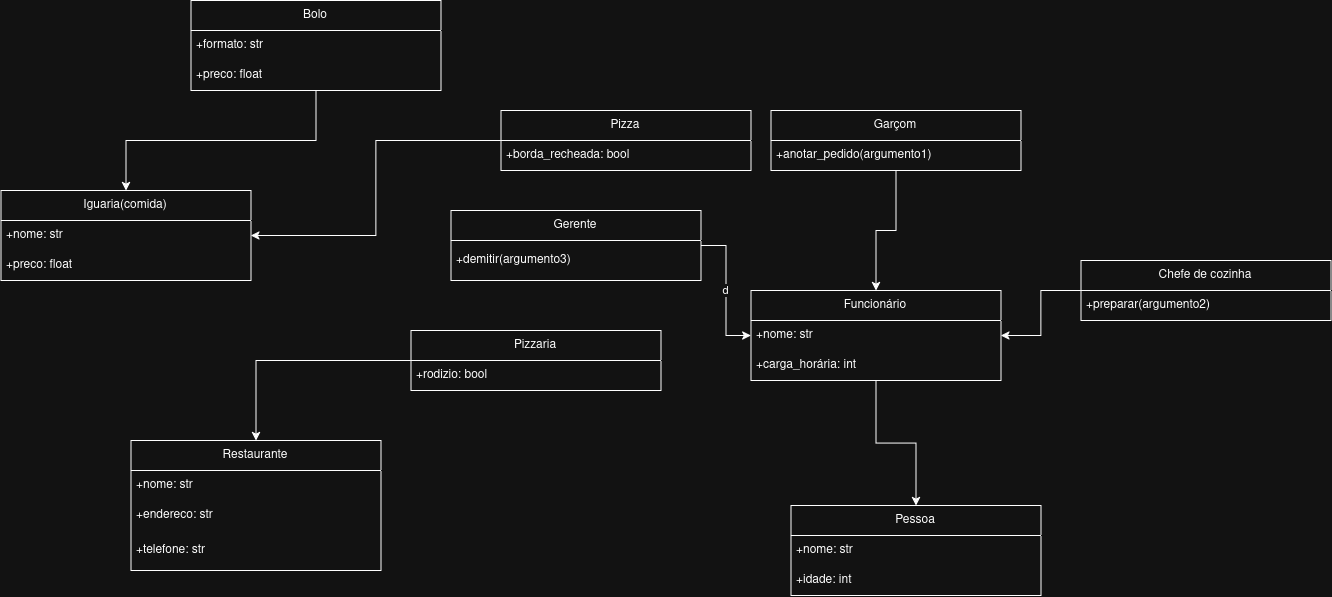

The diagram above was exported from draw.io. Its source (the exported page's mxGraphModel, read from the mxfile embedded in the PNG):
<mxGraphModel dx="2796" dy="2281" grid="1" gridSize="10" guides="1" tooltips="1" connect="1" arrows="1" fold="1" page="1" pageScale="1" pageWidth="850" pageHeight="1100" math="0" shadow="0">
  <root>
    <mxCell id="0" />
    <mxCell id="1" parent="0" />
    <mxCell id="4AQMLriVi1mY-p0pQ7j1-1" parent="1" style="swimlane;fontStyle=0;childLayout=stackLayout;horizontal=1;startSize=30;horizontalStack=0;resizeParent=1;resizeParentMax=0;resizeLast=0;collapsible=1;marginBottom=0;whiteSpace=wrap;html=1;" value="Restaurante" vertex="1">
      <mxGeometry height="130" width="250" y="140" as="geometry" />
    </mxCell>
    <mxCell id="4AQMLriVi1mY-p0pQ7j1-2" parent="4AQMLriVi1mY-p0pQ7j1-1" style="text;strokeColor=none;fillColor=none;align=left;verticalAlign=middle;spacingLeft=4;spacingRight=4;overflow=hidden;points=[[0,0.5],[1,0.5]];portConstraint=eastwest;rotatable=0;whiteSpace=wrap;html=1;" value="+nome: str" vertex="1">
      <mxGeometry height="30" width="250" y="30" as="geometry" />
    </mxCell>
    <mxCell id="4AQMLriVi1mY-p0pQ7j1-3" parent="4AQMLriVi1mY-p0pQ7j1-1" style="text;strokeColor=none;fillColor=none;align=left;verticalAlign=middle;spacingLeft=4;spacingRight=4;overflow=hidden;points=[[0,0.5],[1,0.5]];portConstraint=eastwest;rotatable=0;whiteSpace=wrap;html=1;" value="+endereco: str" vertex="1">
      <mxGeometry height="30" width="250" y="60" as="geometry" />
    </mxCell>
    <mxCell id="4AQMLriVi1mY-p0pQ7j1-4" parent="4AQMLriVi1mY-p0pQ7j1-1" style="text;strokeColor=none;fillColor=none;align=left;verticalAlign=middle;spacingLeft=4;spacingRight=4;overflow=hidden;points=[[0,0.5],[1,0.5]];portConstraint=eastwest;rotatable=0;whiteSpace=wrap;html=1;" value="+telefone: str" vertex="1">
      <mxGeometry height="40" width="250" y="90" as="geometry" />
    </mxCell>
    <mxCell id="dj_kzFw34x6U9w9V536X-16" edge="1" parent="1" source="4AQMLriVi1mY-p0pQ7j1-10" style="edgeStyle=orthogonalEdgeStyle;rounded=0;orthogonalLoop=1;jettySize=auto;html=1;entryX=0.5;entryY=0;entryDx=0;entryDy=0;" target="4AQMLriVi1mY-p0pQ7j1-1">
      <mxGeometry relative="1" as="geometry" />
    </mxCell>
    <mxCell id="4AQMLriVi1mY-p0pQ7j1-10" parent="1" style="swimlane;fontStyle=0;childLayout=stackLayout;horizontal=1;startSize=30;horizontalStack=0;resizeParent=1;resizeParentMax=0;resizeLast=0;collapsible=1;marginBottom=0;whiteSpace=wrap;html=1;" value="&lt;div&gt;Pizzaria&lt;/div&gt;" vertex="1">
      <mxGeometry height="60" width="250" x="280" y="30" as="geometry" />
    </mxCell>
    <mxCell id="4AQMLriVi1mY-p0pQ7j1-11" parent="4AQMLriVi1mY-p0pQ7j1-10" style="text;strokeColor=none;fillColor=none;align=left;verticalAlign=middle;spacingLeft=4;spacingRight=4;overflow=hidden;points=[[0,0.5],[1,0.5]];portConstraint=eastwest;rotatable=0;whiteSpace=wrap;html=1;" value="+rodizio: bool" vertex="1">
      <mxGeometry height="30" width="250" y="30" as="geometry" />
    </mxCell>
    <mxCell id="dj_kzFw34x6U9w9V536X-26" edge="1" parent="1" source="4AQMLriVi1mY-p0pQ7j1-14" style="edgeStyle=orthogonalEdgeStyle;rounded=0;orthogonalLoop=1;jettySize=auto;html=1;entryX=1;entryY=0.5;entryDx=0;entryDy=0;" target="4AQMLriVi1mY-p0pQ7j1-18">
      <mxGeometry relative="1" as="geometry" />
    </mxCell>
    <mxCell id="4AQMLriVi1mY-p0pQ7j1-14" parent="1" style="swimlane;fontStyle=0;childLayout=stackLayout;horizontal=1;startSize=30;horizontalStack=0;resizeParent=1;resizeParentMax=0;resizeLast=0;collapsible=1;marginBottom=0;whiteSpace=wrap;html=1;" value="Pizza" vertex="1">
      <mxGeometry height="60" width="250" x="370" y="-190" as="geometry" />
    </mxCell>
    <mxCell id="4AQMLriVi1mY-p0pQ7j1-15" parent="4AQMLriVi1mY-p0pQ7j1-14" style="text;strokeColor=none;fillColor=none;align=left;verticalAlign=middle;spacingLeft=4;spacingRight=4;overflow=hidden;points=[[0,0.5],[1,0.5]];portConstraint=eastwest;rotatable=0;whiteSpace=wrap;html=1;" value="+borda_recheada: bool" vertex="1">
      <mxGeometry height="30" width="250" y="30" as="geometry" />
    </mxCell>
    <mxCell id="4AQMLriVi1mY-p0pQ7j1-18" parent="1" style="swimlane;fontStyle=0;childLayout=stackLayout;horizontal=1;startSize=30;horizontalStack=0;resizeParent=1;resizeParentMax=0;resizeLast=0;collapsible=1;marginBottom=0;whiteSpace=wrap;html=1;" value="Iguaria(comida)" vertex="1">
      <mxGeometry height="90" width="250" x="-130" y="-110" as="geometry" />
    </mxCell>
    <mxCell id="4AQMLriVi1mY-p0pQ7j1-19" parent="4AQMLriVi1mY-p0pQ7j1-18" style="text;strokeColor=none;fillColor=none;align=left;verticalAlign=middle;spacingLeft=4;spacingRight=4;overflow=hidden;points=[[0,0.5],[1,0.5]];portConstraint=eastwest;rotatable=0;whiteSpace=wrap;html=1;" value="+nome: str" vertex="1">
      <mxGeometry height="30" width="250" y="30" as="geometry" />
    </mxCell>
    <mxCell id="4AQMLriVi1mY-p0pQ7j1-20" parent="4AQMLriVi1mY-p0pQ7j1-18" style="text;strokeColor=none;fillColor=none;align=left;verticalAlign=middle;spacingLeft=4;spacingRight=4;overflow=hidden;points=[[0,0.5],[1,0.5]];portConstraint=eastwest;rotatable=0;whiteSpace=wrap;html=1;" value="+preco: float" vertex="1">
      <mxGeometry height="30" width="250" y="60" as="geometry" />
    </mxCell>
    <mxCell id="dj_kzFw34x6U9w9V536X-29" edge="1" parent="1" source="4AQMLriVi1mY-p0pQ7j1-22" style="edgeStyle=orthogonalEdgeStyle;rounded=0;orthogonalLoop=1;jettySize=auto;html=1;entryX=0;entryY=0.5;entryDx=0;entryDy=0;" target="dj_kzFw34x6U9w9V536X-4" value="d">
      <mxGeometry relative="1" as="geometry" />
    </mxCell>
    <mxCell id="4AQMLriVi1mY-p0pQ7j1-22" parent="1" style="swimlane;fontStyle=0;childLayout=stackLayout;horizontal=1;startSize=30;horizontalStack=0;resizeParent=1;resizeParentMax=0;resizeLast=0;collapsible=1;marginBottom=0;whiteSpace=wrap;html=1;" value="Gerente" vertex="1">
      <mxGeometry height="70" width="250" x="320" y="-90" as="geometry" />
    </mxCell>
    <mxCell id="4AQMLriVi1mY-p0pQ7j1-25" parent="4AQMLriVi1mY-p0pQ7j1-22" style="text;strokeColor=none;fillColor=none;align=left;verticalAlign=middle;spacingLeft=4;spacingRight=4;overflow=hidden;points=[[0,0.5],[1,0.5]];portConstraint=eastwest;rotatable=0;whiteSpace=wrap;html=1;" value="+demitir(argumento3)" vertex="1">
      <mxGeometry height="40" width="250" y="30" as="geometry" />
    </mxCell>
    <mxCell id="dj_kzFw34x6U9w9V536X-1" parent="1" style="swimlane;fontStyle=0;childLayout=stackLayout;horizontal=1;startSize=30;horizontalStack=0;resizeParent=1;resizeParentMax=0;resizeLast=0;collapsible=1;marginBottom=0;whiteSpace=wrap;html=1;" value="Pessoa" vertex="1">
      <mxGeometry height="90" width="250" x="660" y="205" as="geometry" />
    </mxCell>
    <mxCell id="dj_kzFw34x6U9w9V536X-2" parent="dj_kzFw34x6U9w9V536X-1" style="text;strokeColor=none;fillColor=none;align=left;verticalAlign=middle;spacingLeft=4;spacingRight=4;overflow=hidden;points=[[0,0.5],[1,0.5]];portConstraint=eastwest;rotatable=0;whiteSpace=wrap;html=1;" value="+nome: str" vertex="1">
      <mxGeometry height="30" width="250" y="30" as="geometry" />
    </mxCell>
    <mxCell id="dj_kzFw34x6U9w9V536X-3" parent="dj_kzFw34x6U9w9V536X-1" style="text;strokeColor=none;fillColor=none;align=left;verticalAlign=middle;spacingLeft=4;spacingRight=4;overflow=hidden;points=[[0,0.5],[1,0.5]];portConstraint=eastwest;rotatable=0;whiteSpace=wrap;html=1;" value="+idade: int" vertex="1">
      <mxGeometry height="30" width="250" y="60" as="geometry" />
    </mxCell>
    <mxCell id="dj_kzFw34x6U9w9V536X-30" edge="1" parent="1" source="dj_kzFw34x6U9w9V536X-4" style="edgeStyle=orthogonalEdgeStyle;rounded=0;orthogonalLoop=1;jettySize=auto;html=1;entryX=0.5;entryY=0;entryDx=0;entryDy=0;" target="dj_kzFw34x6U9w9V536X-1">
      <mxGeometry relative="1" as="geometry" />
    </mxCell>
    <mxCell id="dj_kzFw34x6U9w9V536X-4" parent="1" style="swimlane;fontStyle=0;childLayout=stackLayout;horizontal=1;startSize=30;horizontalStack=0;resizeParent=1;resizeParentMax=0;resizeLast=0;collapsible=1;marginBottom=0;whiteSpace=wrap;html=1;" value="Funcionário" vertex="1">
      <mxGeometry height="90" width="250" x="620" y="-10" as="geometry" />
    </mxCell>
    <mxCell id="dj_kzFw34x6U9w9V536X-5" parent="dj_kzFw34x6U9w9V536X-4" style="text;strokeColor=none;fillColor=none;align=left;verticalAlign=middle;spacingLeft=4;spacingRight=4;overflow=hidden;points=[[0,0.5],[1,0.5]];portConstraint=eastwest;rotatable=0;whiteSpace=wrap;html=1;" value="+nome: str" vertex="1">
      <mxGeometry height="30" width="250" y="30" as="geometry" />
    </mxCell>
    <mxCell id="dj_kzFw34x6U9w9V536X-6" parent="dj_kzFw34x6U9w9V536X-4" style="text;strokeColor=none;fillColor=none;align=left;verticalAlign=middle;spacingLeft=4;spacingRight=4;overflow=hidden;points=[[0,0.5],[1,0.5]];portConstraint=eastwest;rotatable=0;whiteSpace=wrap;html=1;" value="+carga_horária: int" vertex="1">
      <mxGeometry height="30" width="250" y="60" as="geometry" />
    </mxCell>
    <mxCell id="dj_kzFw34x6U9w9V536X-18" edge="1" parent="1" source="dj_kzFw34x6U9w9V536X-10" style="edgeStyle=orthogonalEdgeStyle;rounded=0;orthogonalLoop=1;jettySize=auto;html=1;entryX=0.5;entryY=0;entryDx=0;entryDy=0;" target="4AQMLriVi1mY-p0pQ7j1-18">
      <mxGeometry relative="1" as="geometry" />
    </mxCell>
    <mxCell id="dj_kzFw34x6U9w9V536X-10" parent="1" style="swimlane;fontStyle=0;childLayout=stackLayout;horizontal=1;startSize=30;horizontalStack=0;resizeParent=1;resizeParentMax=0;resizeLast=0;collapsible=1;marginBottom=0;whiteSpace=wrap;html=1;" value="Bolo" vertex="1">
      <mxGeometry height="90" width="250" x="60" y="-300" as="geometry" />
    </mxCell>
    <mxCell id="dj_kzFw34x6U9w9V536X-11" parent="dj_kzFw34x6U9w9V536X-10" style="text;strokeColor=none;fillColor=none;align=left;verticalAlign=middle;spacingLeft=4;spacingRight=4;overflow=hidden;points=[[0,0.5],[1,0.5]];portConstraint=eastwest;rotatable=0;whiteSpace=wrap;html=1;" value="+formato: str" vertex="1">
      <mxGeometry height="30" width="250" y="30" as="geometry" />
    </mxCell>
    <mxCell id="dj_kzFw34x6U9w9V536X-12" parent="dj_kzFw34x6U9w9V536X-10" style="text;strokeColor=none;fillColor=none;align=left;verticalAlign=middle;spacingLeft=4;spacingRight=4;overflow=hidden;points=[[0,0.5],[1,0.5]];portConstraint=eastwest;rotatable=0;whiteSpace=wrap;html=1;" value="+preco: float" vertex="1">
      <mxGeometry height="30" width="250" y="60" as="geometry" />
    </mxCell>
    <mxCell id="dj_kzFw34x6U9w9V536X-27" edge="1" parent="1" source="dj_kzFw34x6U9w9V536X-20" style="edgeStyle=orthogonalEdgeStyle;rounded=0;orthogonalLoop=1;jettySize=auto;html=1;" target="dj_kzFw34x6U9w9V536X-4">
      <mxGeometry relative="1" as="geometry" />
    </mxCell>
    <mxCell id="dj_kzFw34x6U9w9V536X-20" parent="1" style="swimlane;fontStyle=0;childLayout=stackLayout;horizontal=1;startSize=30;horizontalStack=0;resizeParent=1;resizeParentMax=0;resizeLast=0;collapsible=1;marginBottom=0;whiteSpace=wrap;html=1;" value="&lt;div&gt;Garçom&lt;/div&gt;" vertex="1">
      <mxGeometry height="60" width="250" x="640" y="-190" as="geometry" />
    </mxCell>
    <mxCell id="dj_kzFw34x6U9w9V536X-21" parent="dj_kzFw34x6U9w9V536X-20" style="text;strokeColor=none;fillColor=none;align=left;verticalAlign=middle;spacingLeft=4;spacingRight=4;overflow=hidden;points=[[0,0.5],[1,0.5]];portConstraint=eastwest;rotatable=0;whiteSpace=wrap;html=1;" value="+anotar_pedido(argumento1)" vertex="1">
      <mxGeometry height="30" width="250" y="30" as="geometry" />
    </mxCell>
    <mxCell id="dj_kzFw34x6U9w9V536X-28" edge="1" parent="1" source="dj_kzFw34x6U9w9V536X-23" style="edgeStyle=orthogonalEdgeStyle;rounded=0;orthogonalLoop=1;jettySize=auto;html=1;entryX=1;entryY=0.5;entryDx=0;entryDy=0;" target="dj_kzFw34x6U9w9V536X-5">
      <mxGeometry relative="1" as="geometry" />
    </mxCell>
    <mxCell id="dj_kzFw34x6U9w9V536X-23" parent="1" style="swimlane;fontStyle=0;childLayout=stackLayout;horizontal=1;startSize=30;horizontalStack=0;resizeParent=1;resizeParentMax=0;resizeLast=0;collapsible=1;marginBottom=0;whiteSpace=wrap;html=1;" value="Chefe de cozinha" vertex="1">
      <mxGeometry height="60" width="250" x="950" y="-40" as="geometry" />
    </mxCell>
    <mxCell id="dj_kzFw34x6U9w9V536X-24" parent="dj_kzFw34x6U9w9V536X-23" style="text;strokeColor=none;fillColor=none;align=left;verticalAlign=middle;spacingLeft=4;spacingRight=4;overflow=hidden;points=[[0,0.5],[1,0.5]];portConstraint=eastwest;rotatable=0;whiteSpace=wrap;html=1;" value="+preparar(argumento2)" vertex="1">
      <mxGeometry height="30" width="250" y="30" as="geometry" />
    </mxCell>
  </root>
</mxGraphModel>